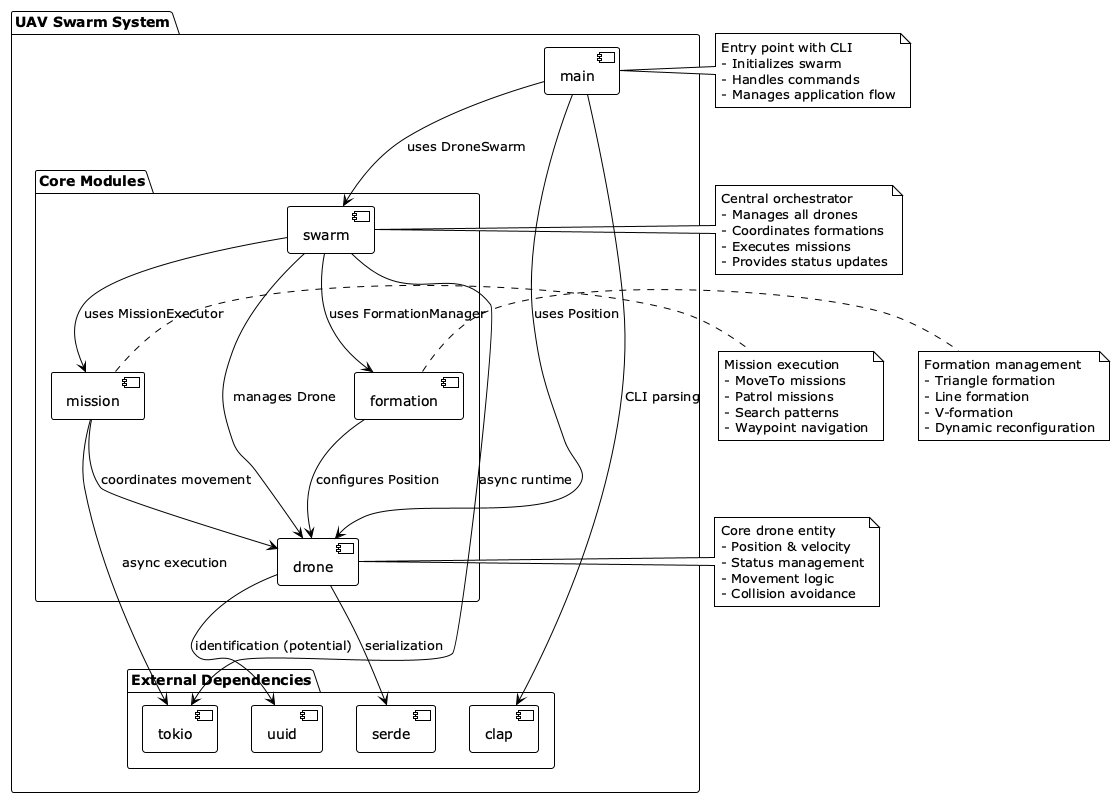

The diagram above was rendered by PlantUML. Its source (embedded in the PNG):
@startuml UAV Swarm Module Diagram
!theme plain

package "UAV Swarm System" {

  [main] as Main

  package "Core Modules" {
    [drone] as Drone
    [swarm] as Swarm
    [formation] as Formation
    [mission] as Mission
  }

  package "External Dependencies" {
    [tokio] as Tokio
    [clap] as Clap
    [serde] as Serde
    [uuid] as UUID
  }
}

' Module dependencies
Main --> Swarm : uses DroneSwarm
Main --> Drone : uses Position
Main --> Clap : CLI parsing

Swarm --> Drone : manages Drone
Swarm --> Formation : uses FormationManager
Swarm --> Mission : uses MissionExecutor
Swarm --> Tokio : async runtime

Formation --> Drone : configures Position

Mission --> Drone : coordinates movement
Mission --> Tokio : async execution

Drone --> Serde : serialization
Drone --> UUID : identification (potential)

note right of Main
  Entry point with CLI
  - Initializes swarm
  - Handles commands
  - Manages application flow
end note

note right of Swarm
  Central orchestrator
  - Manages all drones
  - Coordinates formations
  - Executes missions
  - Provides status updates
end note

note right of Formation
  Formation management
  - Triangle formation
  - Line formation
  - V-formation
  - Dynamic reconfiguration
end note

note right of Mission
  Mission execution
  - MoveTo missions
  - Patrol missions
  - Search patterns
  - Waypoint navigation
end note

note right of Drone
  Core drone entity
  - Position & velocity
  - Status management
  - Movement logic
  - Collision avoidance
end note

@enduml